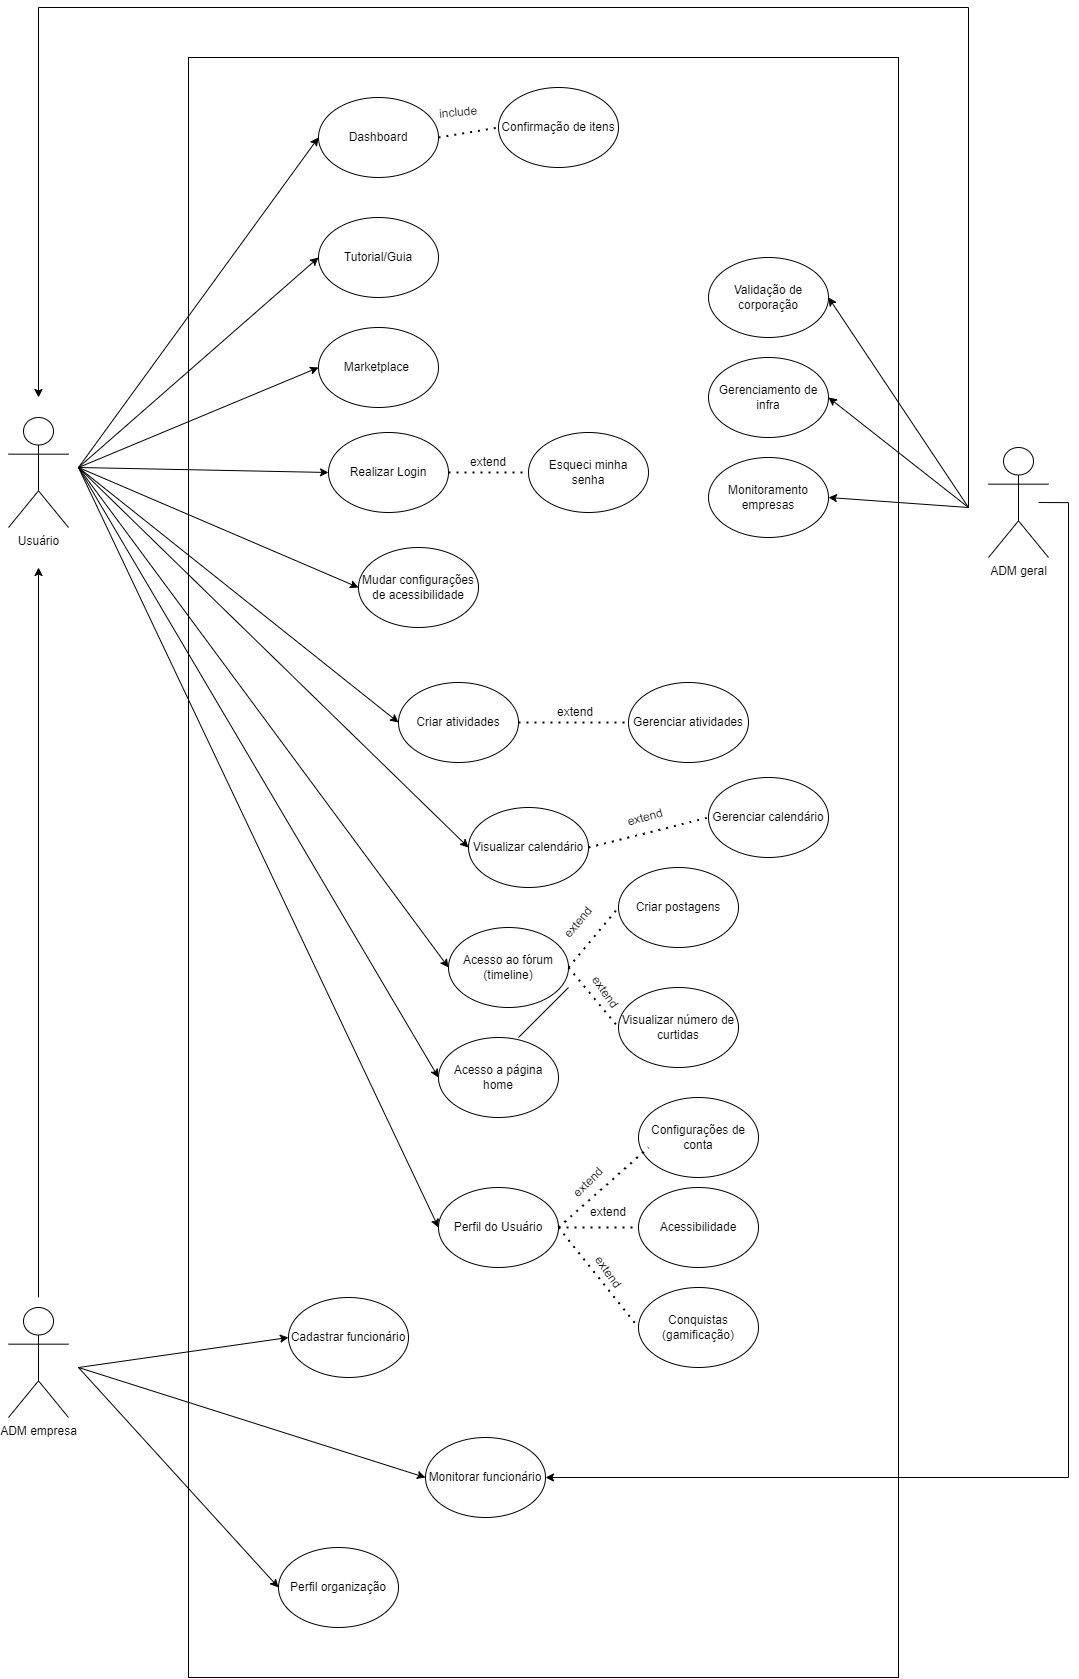

The diagram above was exported from draw.io. Its source (the exported page's mxGraphModel, read from the mxfile embedded in the PNG):
<mxGraphModel dx="2966" dy="3936" grid="1" gridSize="10" guides="1" tooltips="1" connect="1" arrows="1" fold="1" page="1" pageScale="1" pageWidth="1654" pageHeight="2336" math="0" shadow="0">
  <root>
    <mxCell id="0" />
    <mxCell id="1" parent="0" />
    <mxCell id="2" value="" style="rounded=0;whiteSpace=wrap;html=1;" vertex="1" parent="1">
      <mxGeometry x="410" y="-1330" width="710" height="1620" as="geometry" />
    </mxCell>
    <mxCell id="3" value="Usuário" style="shape=umlActor;verticalLabelPosition=bottom;verticalAlign=top;html=1;outlineConnect=0;" vertex="1" parent="1">
      <mxGeometry x="230" y="-970" width="60" height="110" as="geometry" />
    </mxCell>
    <mxCell id="4" value="ADM empresa" style="shape=umlActor;verticalLabelPosition=bottom;verticalAlign=top;html=1;outlineConnect=0;" vertex="1" parent="1">
      <mxGeometry x="230" y="-80" width="60" height="110" as="geometry" />
    </mxCell>
    <mxCell id="5" style="edgeStyle=orthogonalEdgeStyle;rounded=0;orthogonalLoop=1;jettySize=auto;html=1;entryX=1;entryY=0.5;entryDx=0;entryDy=0;" edge="1" target="17" parent="1">
      <mxGeometry relative="1" as="geometry">
        <mxPoint x="1260" y="-885" as="sourcePoint" />
        <Array as="points">
          <mxPoint x="1290" y="-885" />
          <mxPoint x="1290" y="90" />
        </Array>
      </mxGeometry>
    </mxCell>
    <mxCell id="6" value="ADM geral" style="shape=umlActor;verticalLabelPosition=bottom;verticalAlign=top;html=1;outlineConnect=0;" vertex="1" parent="1">
      <mxGeometry x="1210" y="-940" width="60" height="110" as="geometry" />
    </mxCell>
    <mxCell id="7" value="Realizar Login" style="ellipse;whiteSpace=wrap;html=1;" vertex="1" parent="1">
      <mxGeometry x="550" y="-955" width="120" height="80" as="geometry" />
    </mxCell>
    <mxCell id="8" value="Esqueci minha&lt;br&gt;senha" style="ellipse;whiteSpace=wrap;html=1;" vertex="1" parent="1">
      <mxGeometry x="750" y="-955" width="120" height="80" as="geometry" />
    </mxCell>
    <mxCell id="9" value="" style="endArrow=classic;html=1;rounded=0;entryX=0;entryY=0.5;entryDx=0;entryDy=0;" edge="1" target="7" parent="1">
      <mxGeometry width="50" height="50" relative="1" as="geometry">
        <mxPoint x="300" y="-920" as="sourcePoint" />
        <mxPoint x="570" y="-980" as="targetPoint" />
      </mxGeometry>
    </mxCell>
    <mxCell id="10" value="Mudar configurações de acessibilidade" style="ellipse;whiteSpace=wrap;html=1;" vertex="1" parent="1">
      <mxGeometry x="580" y="-840" width="120" height="80" as="geometry" />
    </mxCell>
    <mxCell id="11" value="" style="endArrow=classic;html=1;rounded=0;entryX=0;entryY=0.5;entryDx=0;entryDy=0;" edge="1" target="10" parent="1">
      <mxGeometry width="50" height="50" relative="1" as="geometry">
        <mxPoint x="300" y="-920" as="sourcePoint" />
        <mxPoint x="830" y="-840" as="targetPoint" />
      </mxGeometry>
    </mxCell>
    <mxCell id="12" value="Criar atividades" style="ellipse;whiteSpace=wrap;html=1;" vertex="1" parent="1">
      <mxGeometry x="620" y="-705" width="120" height="80" as="geometry" />
    </mxCell>
    <mxCell id="13" value="" style="endArrow=classic;html=1;rounded=0;entryX=0;entryY=0.5;entryDx=0;entryDy=0;" edge="1" target="12" parent="1">
      <mxGeometry width="50" height="50" relative="1" as="geometry">
        <mxPoint x="300" y="-920" as="sourcePoint" />
        <mxPoint x="710" y="-730" as="targetPoint" />
      </mxGeometry>
    </mxCell>
    <mxCell id="14" value="Gerenciar atividades" style="ellipse;whiteSpace=wrap;html=1;" vertex="1" parent="1">
      <mxGeometry x="850" y="-705" width="120" height="80" as="geometry" />
    </mxCell>
    <mxCell id="15" value="Cadastrar funcionário" style="ellipse;whiteSpace=wrap;html=1;" vertex="1" parent="1">
      <mxGeometry x="510" y="-90" width="120" height="80" as="geometry" />
    </mxCell>
    <mxCell id="16" value="" style="endArrow=classic;html=1;rounded=0;entryX=0;entryY=0.5;entryDx=0;entryDy=0;" edge="1" target="15" parent="1">
      <mxGeometry width="50" height="50" relative="1" as="geometry">
        <mxPoint x="300" y="-20" as="sourcePoint" />
        <mxPoint x="770" y="-160" as="targetPoint" />
      </mxGeometry>
    </mxCell>
    <mxCell id="17" value="Monitorar funcionário" style="ellipse;whiteSpace=wrap;html=1;" vertex="1" parent="1">
      <mxGeometry x="647" y="50" width="120" height="80" as="geometry" />
    </mxCell>
    <mxCell id="18" value="" style="endArrow=classic;html=1;rounded=0;entryX=0;entryY=0.5;entryDx=0;entryDy=0;" edge="1" target="17" parent="1">
      <mxGeometry width="50" height="50" relative="1" as="geometry">
        <mxPoint x="300" y="-20" as="sourcePoint" />
        <mxPoint x="770" y="-160" as="targetPoint" />
      </mxGeometry>
    </mxCell>
    <mxCell id="19" value="Visualizar calendário" style="ellipse;whiteSpace=wrap;html=1;" vertex="1" parent="1">
      <mxGeometry x="690" y="-580" width="120" height="80" as="geometry" />
    </mxCell>
    <mxCell id="20" value="" style="endArrow=classic;html=1;rounded=0;entryX=0;entryY=0.5;entryDx=0;entryDy=0;" edge="1" target="19" parent="1">
      <mxGeometry width="50" height="50" relative="1" as="geometry">
        <mxPoint x="300" y="-920" as="sourcePoint" />
        <mxPoint x="730" y="-780" as="targetPoint" />
      </mxGeometry>
    </mxCell>
    <mxCell id="21" value="Criar postagens" style="ellipse;whiteSpace=wrap;html=1;" vertex="1" parent="1">
      <mxGeometry x="840" y="-520" width="120" height="80" as="geometry" />
    </mxCell>
    <mxCell id="22" value="Acesso ao fórum&lt;br&gt;(timeline)" style="ellipse;whiteSpace=wrap;html=1;" vertex="1" parent="1">
      <mxGeometry x="670" y="-460" width="120" height="80" as="geometry" />
    </mxCell>
    <mxCell id="23" value="" style="endArrow=classic;html=1;rounded=0;entryX=0;entryY=0.5;entryDx=0;entryDy=0;" edge="1" target="22" parent="1">
      <mxGeometry width="50" height="50" relative="1" as="geometry">
        <mxPoint x="300" y="-920" as="sourcePoint" />
        <mxPoint x="740" y="-610" as="targetPoint" />
      </mxGeometry>
    </mxCell>
    <mxCell id="24" value="Acesso a página home" style="ellipse;whiteSpace=wrap;html=1;" vertex="1" parent="1">
      <mxGeometry x="660" y="-350" width="120" height="80" as="geometry" />
    </mxCell>
    <mxCell id="25" value="" style="endArrow=classic;html=1;rounded=0;entryX=0;entryY=0.5;entryDx=0;entryDy=0;" edge="1" target="24" parent="1">
      <mxGeometry width="50" height="50" relative="1" as="geometry">
        <mxPoint x="300" y="-920" as="sourcePoint" />
        <mxPoint x="740" y="-560" as="targetPoint" />
      </mxGeometry>
    </mxCell>
    <mxCell id="26" value="Perfil do Usuário" style="ellipse;whiteSpace=wrap;html=1;" vertex="1" parent="1">
      <mxGeometry x="660" y="-200" width="120" height="80" as="geometry" />
    </mxCell>
    <mxCell id="27" value="" style="endArrow=classic;html=1;rounded=0;entryX=0;entryY=0.5;entryDx=0;entryDy=0;" edge="1" target="26" parent="1">
      <mxGeometry width="50" height="50" relative="1" as="geometry">
        <mxPoint x="300" y="-920" as="sourcePoint" />
        <mxPoint x="660" y="-380" as="targetPoint" />
      </mxGeometry>
    </mxCell>
    <mxCell id="28" value="Configurações de conta" style="ellipse;whiteSpace=wrap;html=1;" vertex="1" parent="1">
      <mxGeometry x="860" y="-290" width="120" height="80" as="geometry" />
    </mxCell>
    <mxCell id="29" value="Acessibilidade" style="ellipse;whiteSpace=wrap;html=1;" vertex="1" parent="1">
      <mxGeometry x="860" y="-200" width="120" height="80" as="geometry" />
    </mxCell>
    <mxCell id="30" value="Conquistas&lt;br&gt;(gamificação)" style="ellipse;whiteSpace=wrap;html=1;" vertex="1" parent="1">
      <mxGeometry x="860" y="-100" width="120" height="80" as="geometry" />
    </mxCell>
    <mxCell id="31" value="" style="endArrow=classic;html=1;rounded=0;" edge="1" parent="1">
      <mxGeometry width="50" height="50" relative="1" as="geometry">
        <mxPoint x="260" y="-90" as="sourcePoint" />
        <mxPoint x="260" y="-820" as="targetPoint" />
      </mxGeometry>
    </mxCell>
    <mxCell id="32" value="Perfil organização" style="ellipse;whiteSpace=wrap;html=1;" vertex="1" parent="1">
      <mxGeometry x="500" y="160" width="120" height="80" as="geometry" />
    </mxCell>
    <mxCell id="33" value="" style="endArrow=classic;html=1;rounded=0;entryX=0;entryY=0.5;entryDx=0;entryDy=0;" edge="1" target="32" parent="1">
      <mxGeometry width="50" height="50" relative="1" as="geometry">
        <mxPoint x="300" y="-20" as="sourcePoint" />
        <mxPoint x="530" y="130" as="targetPoint" />
      </mxGeometry>
    </mxCell>
    <mxCell id="34" value="Tutorial/Guia" style="ellipse;whiteSpace=wrap;html=1;" vertex="1" parent="1">
      <mxGeometry x="540" y="-1170" width="120" height="80" as="geometry" />
    </mxCell>
    <mxCell id="35" value="" style="endArrow=classic;html=1;rounded=0;entryX=0;entryY=0.5;entryDx=0;entryDy=0;" edge="1" target="34" parent="1">
      <mxGeometry width="50" height="50" relative="1" as="geometry">
        <mxPoint x="300" y="-920" as="sourcePoint" />
        <mxPoint x="620" y="-1120" as="targetPoint" />
      </mxGeometry>
    </mxCell>
    <mxCell id="36" value="Dashboard" style="ellipse;whiteSpace=wrap;html=1;" vertex="1" parent="1">
      <mxGeometry x="540" y="-1290" width="120" height="80" as="geometry" />
    </mxCell>
    <mxCell id="37" value="" style="endArrow=classic;html=1;rounded=0;entryX=0;entryY=0.5;entryDx=0;entryDy=0;" edge="1" target="36" parent="1">
      <mxGeometry width="50" height="50" relative="1" as="geometry">
        <mxPoint x="300" y="-920" as="sourcePoint" />
        <mxPoint x="590" y="-1130" as="targetPoint" />
      </mxGeometry>
    </mxCell>
    <mxCell id="38" value="" style="endArrow=none;dashed=1;html=1;dashPattern=1 3;strokeWidth=2;rounded=0;entryX=0;entryY=0.5;entryDx=0;entryDy=0;exitX=1;exitY=0.5;exitDx=0;exitDy=0;" edge="1" source="7" target="8" parent="1">
      <mxGeometry width="50" height="50" relative="1" as="geometry">
        <mxPoint x="680" y="-910" as="sourcePoint" />
        <mxPoint x="730" y="-960" as="targetPoint" />
      </mxGeometry>
    </mxCell>
    <mxCell id="39" value="extend" style="text;html=1;strokeColor=none;fillColor=none;align=center;verticalAlign=middle;whiteSpace=wrap;rounded=0;" vertex="1" parent="1">
      <mxGeometry x="680" y="-940" width="60" height="30" as="geometry" />
    </mxCell>
    <mxCell id="40" value="" style="endArrow=none;dashed=1;html=1;dashPattern=1 3;strokeWidth=2;rounded=0;exitX=1;exitY=0.5;exitDx=0;exitDy=0;entryX=0;entryY=0.5;entryDx=0;entryDy=0;" edge="1" source="12" target="14" parent="1">
      <mxGeometry width="50" height="50" relative="1" as="geometry">
        <mxPoint x="690" y="-640" as="sourcePoint" />
        <mxPoint x="740" y="-690" as="targetPoint" />
      </mxGeometry>
    </mxCell>
    <mxCell id="41" value="extend" style="text;html=1;strokeColor=none;fillColor=none;align=center;verticalAlign=middle;whiteSpace=wrap;rounded=0;" vertex="1" parent="1">
      <mxGeometry x="767" y="-690" width="60" height="30" as="geometry" />
    </mxCell>
    <mxCell id="42" value="" style="endArrow=none;dashed=1;html=1;dashPattern=1 3;strokeWidth=2;rounded=0;entryX=0;entryY=0.5;entryDx=0;entryDy=0;exitX=1;exitY=0.5;exitDx=0;exitDy=0;" edge="1" source="22" target="21" parent="1">
      <mxGeometry width="50" height="50" relative="1" as="geometry">
        <mxPoint x="750" y="-380" as="sourcePoint" />
        <mxPoint x="800" y="-430" as="targetPoint" />
      </mxGeometry>
    </mxCell>
    <mxCell id="43" value="extend" style="text;html=1;strokeColor=none;fillColor=none;align=center;verticalAlign=middle;whiteSpace=wrap;rounded=0;rotation=-50;" vertex="1" parent="1">
      <mxGeometry x="770" y="-480" width="60" height="30" as="geometry" />
    </mxCell>
    <mxCell id="44" value="" style="endArrow=none;dashed=1;html=1;dashPattern=1 3;strokeWidth=2;rounded=0;exitX=1;exitY=0.5;exitDx=0;exitDy=0;entryX=0;entryY=0.5;entryDx=0;entryDy=0;" edge="1" source="26" parent="1">
      <mxGeometry width="50" height="50" relative="1" as="geometry">
        <mxPoint x="790.0000000000034" y="-150" as="sourcePoint" />
        <mxPoint x="869.9999999999959" y="-240" as="targetPoint" />
      </mxGeometry>
    </mxCell>
    <mxCell id="45" value="" style="endArrow=none;dashed=1;html=1;dashPattern=1 3;strokeWidth=2;rounded=0;exitX=1;exitY=0.5;exitDx=0;exitDy=0;entryX=0;entryY=0.5;entryDx=0;entryDy=0;" edge="1" source="26" target="29" parent="1">
      <mxGeometry width="50" height="50" relative="1" as="geometry">
        <mxPoint x="800.0000000000034" y="-140" as="sourcePoint" />
        <mxPoint x="879.9999999999966" y="-230" as="targetPoint" />
      </mxGeometry>
    </mxCell>
    <mxCell id="46" value="" style="endArrow=none;dashed=1;html=1;dashPattern=1 3;strokeWidth=2;rounded=0;exitX=1;exitY=0.5;exitDx=0;exitDy=0;entryX=0;entryY=0.5;entryDx=0;entryDy=0;" edge="1" source="26" target="30" parent="1">
      <mxGeometry width="50" height="50" relative="1" as="geometry">
        <mxPoint x="810.0000000000034" y="-130" as="sourcePoint" />
        <mxPoint x="889.9999999999966" y="-220" as="targetPoint" />
      </mxGeometry>
    </mxCell>
    <mxCell id="47" value="extend" style="text;html=1;strokeColor=none;fillColor=none;align=center;verticalAlign=middle;whiteSpace=wrap;rounded=0;" vertex="1" parent="1">
      <mxGeometry x="810" y="-180" width="40" height="10" as="geometry" />
    </mxCell>
    <mxCell id="48" value="extend" style="text;html=1;strokeColor=none;fillColor=none;align=center;verticalAlign=middle;whiteSpace=wrap;rounded=0;rotation=55;" vertex="1" parent="1">
      <mxGeometry x="810" y="-120" width="40" height="10" as="geometry" />
    </mxCell>
    <mxCell id="49" value="extend" style="text;html=1;strokeColor=none;fillColor=none;align=center;verticalAlign=middle;whiteSpace=wrap;rounded=0;rotation=-45;" vertex="1" parent="1">
      <mxGeometry x="790" y="-210" width="40" height="10" as="geometry" />
    </mxCell>
    <mxCell id="50" value="Confirmação de itens" style="ellipse;whiteSpace=wrap;html=1;" vertex="1" parent="1">
      <mxGeometry x="720" y="-1300" width="120" height="80" as="geometry" />
    </mxCell>
    <mxCell id="51" value="" style="endArrow=none;dashed=1;html=1;dashPattern=1 3;strokeWidth=2;rounded=0;entryX=0;entryY=0.5;entryDx=0;entryDy=0;exitX=1;exitY=0.5;exitDx=0;exitDy=0;" edge="1" source="36" target="50" parent="1">
      <mxGeometry width="50" height="50" relative="1" as="geometry">
        <mxPoint x="660" y="-940" as="sourcePoint" />
        <mxPoint x="710" y="-990" as="targetPoint" />
      </mxGeometry>
    </mxCell>
    <mxCell id="52" value="include" style="text;html=1;strokeColor=none;fillColor=none;align=center;verticalAlign=middle;whiteSpace=wrap;rounded=0;rotation=-5;" vertex="1" parent="1">
      <mxGeometry x="650" y="-1290" width="60" height="30" as="geometry" />
    </mxCell>
    <mxCell id="53" value="Visualizar número de curtidas" style="ellipse;whiteSpace=wrap;html=1;" vertex="1" parent="1">
      <mxGeometry x="840" y="-400" width="120" height="80" as="geometry" />
    </mxCell>
    <mxCell id="54" value="" style="endArrow=none;dashed=1;html=1;dashPattern=1 3;strokeWidth=2;rounded=0;exitX=1;exitY=0.5;exitDx=0;exitDy=0;entryX=0;entryY=0.5;entryDx=0;entryDy=0;" edge="1" source="22" target="53" parent="1">
      <mxGeometry width="50" height="50" relative="1" as="geometry">
        <mxPoint x="830" y="-330" as="sourcePoint" />
        <mxPoint x="880" y="-380" as="targetPoint" />
      </mxGeometry>
    </mxCell>
    <mxCell id="55" value="extend" style="text;html=1;strokeColor=none;fillColor=none;align=center;verticalAlign=middle;whiteSpace=wrap;rounded=0;rotation=55;" vertex="1" parent="1">
      <mxGeometry x="797" y="-410" width="60" height="30" as="geometry" />
    </mxCell>
    <mxCell id="56" value="Gerenciar calendário" style="ellipse;whiteSpace=wrap;html=1;" vertex="1" parent="1">
      <mxGeometry x="930" y="-610" width="120" height="80" as="geometry" />
    </mxCell>
    <mxCell id="57" value="" style="endArrow=none;dashed=1;html=1;dashPattern=1 3;strokeWidth=2;rounded=0;exitX=1;exitY=0.5;exitDx=0;exitDy=0;entryX=0;entryY=0.5;entryDx=0;entryDy=0;" edge="1" source="19" target="56" parent="1">
      <mxGeometry width="50" height="50" relative="1" as="geometry">
        <mxPoint x="810" y="-560" as="sourcePoint" />
        <mxPoint x="920" y="-560" as="targetPoint" />
      </mxGeometry>
    </mxCell>
    <mxCell id="58" value="extend" style="text;html=1;strokeColor=none;fillColor=none;align=center;verticalAlign=middle;whiteSpace=wrap;rounded=0;rotation=-15;" vertex="1" parent="1">
      <mxGeometry x="837" y="-585" width="60" height="30" as="geometry" />
    </mxCell>
    <mxCell id="59" value="Marketplace&amp;nbsp;" style="ellipse;whiteSpace=wrap;html=1;" vertex="1" parent="1">
      <mxGeometry x="540" y="-1060" width="120" height="80" as="geometry" />
    </mxCell>
    <mxCell id="60" value="" style="endArrow=classic;html=1;rounded=0;entryX=0;entryY=0.5;entryDx=0;entryDy=0;" edge="1" target="59" parent="1">
      <mxGeometry width="50" height="50" relative="1" as="geometry">
        <mxPoint x="300" y="-920" as="sourcePoint" />
        <mxPoint x="590" y="-1270" as="targetPoint" />
      </mxGeometry>
    </mxCell>
    <mxCell id="61" value="Validação de corporação" style="ellipse;whiteSpace=wrap;html=1;" vertex="1" parent="1">
      <mxGeometry x="930" y="-1130" width="120" height="80" as="geometry" />
    </mxCell>
    <mxCell id="62" value="Gerenciamento de infra" style="ellipse;whiteSpace=wrap;html=1;" vertex="1" parent="1">
      <mxGeometry x="930" y="-1030" width="120" height="80" as="geometry" />
    </mxCell>
    <mxCell id="63" value="Monitoramento empresas" style="ellipse;whiteSpace=wrap;html=1;" vertex="1" parent="1">
      <mxGeometry x="930" y="-930" width="120" height="80" as="geometry" />
    </mxCell>
    <mxCell id="64" value="" style="endArrow=classic;html=1;rounded=0;entryX=1;entryY=0.5;entryDx=0;entryDy=0;" edge="1" target="63" parent="1">
      <mxGeometry width="50" height="50" relative="1" as="geometry">
        <mxPoint x="1190" y="-880" as="sourcePoint" />
        <mxPoint x="960" y="-840" as="targetPoint" />
      </mxGeometry>
    </mxCell>
    <mxCell id="65" value="" style="endArrow=classic;html=1;rounded=0;entryX=1;entryY=0.5;entryDx=0;entryDy=0;" edge="1" target="62" parent="1">
      <mxGeometry width="50" height="50" relative="1" as="geometry">
        <mxPoint x="1190" y="-880" as="sourcePoint" />
        <mxPoint x="940" y="-1160" as="targetPoint" />
      </mxGeometry>
    </mxCell>
    <mxCell id="66" value="" style="endArrow=classic;html=1;rounded=0;entryX=1;entryY=0.5;entryDx=0;entryDy=0;" edge="1" target="61" parent="1">
      <mxGeometry width="50" height="50" relative="1" as="geometry">
        <mxPoint x="1190" y="-880" as="sourcePoint" />
        <mxPoint x="940" y="-1160" as="targetPoint" />
      </mxGeometry>
    </mxCell>
    <mxCell id="67" value="" style="endArrow=none;html=1;rounded=0;" edge="1" parent="1">
      <mxGeometry width="50" height="50" relative="1" as="geometry">
        <mxPoint x="1190" y="-880" as="sourcePoint" />
        <mxPoint x="1190" y="-1380" as="targetPoint" />
      </mxGeometry>
    </mxCell>
    <mxCell id="68" value="" style="endArrow=none;html=1;rounded=0;" edge="1" parent="1">
      <mxGeometry width="50" height="50" relative="1" as="geometry">
        <mxPoint x="260" y="-1380" as="sourcePoint" />
        <mxPoint x="1190" y="-1380" as="targetPoint" />
      </mxGeometry>
    </mxCell>
    <mxCell id="69" value="" style="endArrow=classic;html=1;rounded=0;" edge="1" parent="1">
      <mxGeometry width="50" height="50" relative="1" as="geometry">
        <mxPoint x="260" y="-1380" as="sourcePoint" />
        <mxPoint x="260" y="-990" as="targetPoint" />
      </mxGeometry>
    </mxCell>
    <mxCell id="70" value="" style="endArrow=none;html=1;rounded=0;" edge="1" parent="1">
      <mxGeometry width="50" height="50" relative="1" as="geometry">
        <mxPoint x="740" y="-350" as="sourcePoint" />
        <mxPoint x="790" y="-400" as="targetPoint" />
      </mxGeometry>
    </mxCell>
  </root>
</mxGraphModel>